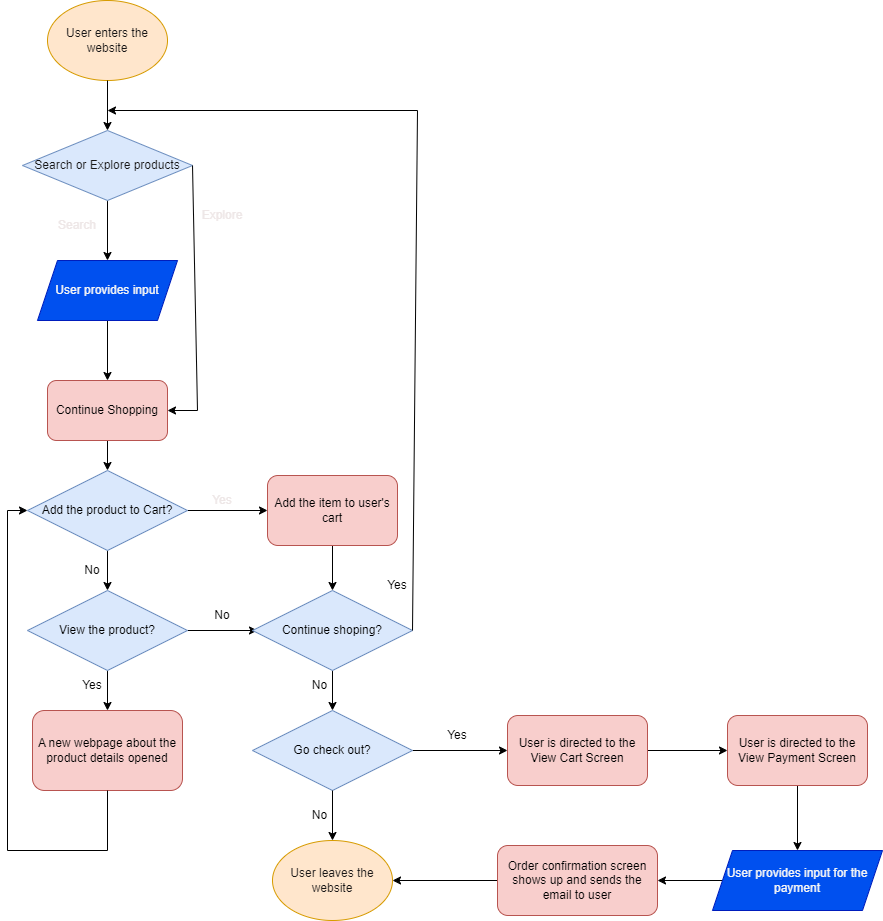

The diagram above was exported from draw.io. Its source (the exported page's mxGraphModel, read from the mxfile embedded in the PNG):
<mxGraphModel dx="917" dy="774" grid="1" gridSize="10" guides="1" tooltips="1" connect="1" arrows="1" fold="1" page="1" pageScale="1" pageWidth="850" pageHeight="1100" math="0" shadow="0">
  <root>
    <mxCell id="0" />
    <mxCell id="1" parent="0" />
    <mxCell id="2" value="User enters the website" style="ellipse;whiteSpace=wrap;html=1;fillColor=#ffe6cc;strokeColor=#d79b00;fontColor=#181616;" parent="1" vertex="1">
      <mxGeometry x="60" y="50" width="120" height="80" as="geometry" />
    </mxCell>
    <mxCell id="5" value="" style="edgeStyle=none;html=1;exitX=0.5;exitY=1;exitDx=0;exitDy=0;fontColor=#171616;" parent="1" source="3" edge="1">
      <mxGeometry relative="1" as="geometry">
        <mxPoint x="120" y="310" as="targetPoint" />
      </mxGeometry>
    </mxCell>
    <mxCell id="3" value="Search or Explore products" style="rhombus;whiteSpace=wrap;html=1;fillColor=#dae8fc;strokeColor=#6c8ebf;fontColor=#171616;" parent="1" vertex="1">
      <mxGeometry x="35" y="180" width="170" height="70" as="geometry" />
    </mxCell>
    <mxCell id="4" value="" style="endArrow=classic;html=1;fontColor=#171616;exitX=0.5;exitY=1;exitDx=0;exitDy=0;" parent="1" source="2" target="3" edge="1">
      <mxGeometry width="50" height="50" relative="1" as="geometry">
        <mxPoint x="180" y="90" as="sourcePoint" />
        <mxPoint x="230" y="40" as="targetPoint" />
      </mxGeometry>
    </mxCell>
    <mxCell id="11" style="edgeStyle=none;html=1;exitX=0.5;exitY=1;exitDx=0;exitDy=0;entryX=0.5;entryY=0;entryDx=0;entryDy=0;fontColor=#eee7e7;" parent="1" target="10" edge="1">
      <mxGeometry relative="1" as="geometry">
        <mxPoint x="120" y="370" as="sourcePoint" />
      </mxGeometry>
    </mxCell>
    <mxCell id="9" value="Search" style="text;html=1;strokeColor=none;fillColor=none;align=center;verticalAlign=middle;whiteSpace=wrap;rounded=0;fontColor=#eee7e7;" parent="1" vertex="1">
      <mxGeometry x="60" y="260" width="60" height="30" as="geometry" />
    </mxCell>
    <mxCell id="20" style="edgeStyle=none;html=1;exitX=0.5;exitY=1;exitDx=0;exitDy=0;entryX=0.5;entryY=0;entryDx=0;entryDy=0;fontColor=#eee7e7;" parent="1" source="10" target="19" edge="1">
      <mxGeometry relative="1" as="geometry" />
    </mxCell>
    <mxCell id="10" value="Continue Shopping" style="rounded=1;whiteSpace=wrap;html=1;fillColor=#f8cecc;strokeColor=#b85450;fontColor=#000000;" parent="1" vertex="1">
      <mxGeometry x="60" y="430" width="120" height="60" as="geometry" />
    </mxCell>
    <mxCell id="18" value="Explore" style="text;html=1;strokeColor=none;fillColor=none;align=center;verticalAlign=middle;whiteSpace=wrap;rounded=0;fontColor=#eee7e7;" parent="1" vertex="1">
      <mxGeometry x="205" y="250" width="60" height="30" as="geometry" />
    </mxCell>
    <mxCell id="25" style="edgeStyle=none;html=1;exitX=0.5;exitY=1;exitDx=0;exitDy=0;entryX=0.5;entryY=0;entryDx=0;entryDy=0;" parent="1" source="19" target="24" edge="1">
      <mxGeometry relative="1" as="geometry" />
    </mxCell>
    <mxCell id="69" style="edgeStyle=none;html=1;exitX=1;exitY=0.5;exitDx=0;exitDy=0;fontColor=#000000;" edge="1" parent="1" source="19" target="23">
      <mxGeometry relative="1" as="geometry" />
    </mxCell>
    <mxCell id="19" value="Add the product to Cart?" style="rhombus;whiteSpace=wrap;html=1;fillColor=#dae8fc;strokeColor=#6c8ebf;fontColor=#000000;" parent="1" vertex="1">
      <mxGeometry x="40" y="520" width="160" height="80" as="geometry" />
    </mxCell>
    <mxCell id="22" value="Yes" style="text;html=1;strokeColor=none;fillColor=none;align=center;verticalAlign=middle;whiteSpace=wrap;rounded=0;fontColor=#eee7e7;" parent="1" vertex="1">
      <mxGeometry x="205" y="535" width="60" height="30" as="geometry" />
    </mxCell>
    <mxCell id="70" style="edgeStyle=none;html=1;exitX=0.5;exitY=1;exitDx=0;exitDy=0;entryX=0.5;entryY=0;entryDx=0;entryDy=0;fontColor=#000000;" edge="1" parent="1" source="23" target="29">
      <mxGeometry relative="1" as="geometry" />
    </mxCell>
    <mxCell id="23" value="Add the item to user's cart" style="rounded=1;whiteSpace=wrap;html=1;fillColor=#f8cecc;strokeColor=#b85450;fontColor=#000000;" parent="1" vertex="1">
      <mxGeometry x="280" y="525" width="130" height="70" as="geometry" />
    </mxCell>
    <mxCell id="28" style="edgeStyle=none;html=1;exitX=1;exitY=0.5;exitDx=0;exitDy=0;" parent="1" source="24" edge="1">
      <mxGeometry relative="1" as="geometry">
        <mxPoint x="270" y="680" as="targetPoint" />
      </mxGeometry>
    </mxCell>
    <mxCell id="31" style="edgeStyle=none;html=1;exitX=0.5;exitY=1;exitDx=0;exitDy=0;entryX=0.5;entryY=0;entryDx=0;entryDy=0;" parent="1" source="24" target="30" edge="1">
      <mxGeometry relative="1" as="geometry" />
    </mxCell>
    <mxCell id="24" value="View the product?" style="rhombus;whiteSpace=wrap;html=1;fillColor=#dae8fc;strokeColor=#6c8ebf;fontColor=#000000;" parent="1" vertex="1">
      <mxGeometry x="40" y="640" width="160" height="80" as="geometry" />
    </mxCell>
    <mxCell id="26" value="No" style="text;html=1;strokeColor=none;fillColor=none;align=center;verticalAlign=middle;whiteSpace=wrap;rounded=0;" parent="1" vertex="1">
      <mxGeometry x="70" y="600" width="70" height="40" as="geometry" />
    </mxCell>
    <mxCell id="40" style="edgeStyle=none;html=1;exitX=0.5;exitY=1;exitDx=0;exitDy=0;" parent="1" source="29" edge="1">
      <mxGeometry relative="1" as="geometry">
        <mxPoint x="345" y="760" as="targetPoint" />
      </mxGeometry>
    </mxCell>
    <mxCell id="29" value="Continue shoping?" style="rhombus;whiteSpace=wrap;html=1;fillColor=#dae8fc;strokeColor=#6c8ebf;labelBackgroundColor=none;fontColor=#000000;" parent="1" vertex="1">
      <mxGeometry x="265" y="640" width="160" height="80" as="geometry" />
    </mxCell>
    <mxCell id="30" value="A new webpage about the product details opened" style="rounded=1;whiteSpace=wrap;html=1;fillColor=#f8cecc;strokeColor=#b85450;fontColor=#000000;" parent="1" vertex="1">
      <mxGeometry x="45" y="760" width="150" height="80" as="geometry" />
    </mxCell>
    <mxCell id="32" value="Yes" style="text;html=1;strokeColor=none;fillColor=none;align=center;verticalAlign=middle;whiteSpace=wrap;rounded=0;" parent="1" vertex="1">
      <mxGeometry x="75" y="720" width="60" height="30" as="geometry" />
    </mxCell>
    <mxCell id="33" value="No" style="text;html=1;strokeColor=none;fillColor=none;align=center;verticalAlign=middle;whiteSpace=wrap;rounded=0;" parent="1" vertex="1">
      <mxGeometry x="205" y="650" width="60" height="30" as="geometry" />
    </mxCell>
    <mxCell id="35" value="" style="endArrow=none;html=1;exitX=1;exitY=0.5;exitDx=0;exitDy=0;" parent="1" source="29" edge="1">
      <mxGeometry width="50" height="50" relative="1" as="geometry">
        <mxPoint x="400" y="510" as="sourcePoint" />
        <mxPoint x="430" y="160" as="targetPoint" />
      </mxGeometry>
    </mxCell>
    <mxCell id="36" value="" style="endArrow=classic;html=1;" parent="1" edge="1">
      <mxGeometry width="50" height="50" relative="1" as="geometry">
        <mxPoint x="430" y="160" as="sourcePoint" />
        <mxPoint x="120" y="160" as="targetPoint" />
      </mxGeometry>
    </mxCell>
    <mxCell id="37" value="Yes" style="text;html=1;strokeColor=none;fillColor=none;align=center;verticalAlign=middle;whiteSpace=wrap;rounded=0;" parent="1" vertex="1">
      <mxGeometry x="380" y="620" width="60" height="30" as="geometry" />
    </mxCell>
    <mxCell id="38" value="" style="endArrow=none;html=1;entryX=1;entryY=0.5;entryDx=0;entryDy=0;" parent="1" target="3" edge="1">
      <mxGeometry width="50" height="50" relative="1" as="geometry">
        <mxPoint x="210" y="460" as="sourcePoint" />
        <mxPoint x="210" y="220" as="targetPoint" />
      </mxGeometry>
    </mxCell>
    <mxCell id="39" value="" style="endArrow=classic;html=1;entryX=1;entryY=0.5;entryDx=0;entryDy=0;" parent="1" target="10" edge="1">
      <mxGeometry width="50" height="50" relative="1" as="geometry">
        <mxPoint x="210" y="460" as="sourcePoint" />
        <mxPoint x="450" y="460" as="targetPoint" />
      </mxGeometry>
    </mxCell>
    <mxCell id="41" value="User leaves the website" style="ellipse;whiteSpace=wrap;html=1;fillColor=#ffe6cc;strokeColor=#d79b00;fontColor=#181616;" parent="1" vertex="1">
      <mxGeometry x="285" y="890" width="120" height="80" as="geometry" />
    </mxCell>
    <mxCell id="42" value="No" style="text;html=1;strokeColor=none;fillColor=none;align=center;verticalAlign=middle;whiteSpace=wrap;rounded=0;" parent="1" vertex="1">
      <mxGeometry x="305" y="720" width="55" height="30" as="geometry" />
    </mxCell>
    <mxCell id="46" style="edgeStyle=none;html=1;exitX=1;exitY=0.5;exitDx=0;exitDy=0;" parent="1" source="43" edge="1">
      <mxGeometry relative="1" as="geometry">
        <mxPoint x="520" y="800" as="targetPoint" />
      </mxGeometry>
    </mxCell>
    <mxCell id="43" value="Go check out?" style="rhombus;whiteSpace=wrap;html=1;fillColor=#dae8fc;strokeColor=#6c8ebf;labelBackgroundColor=none;fontColor=#000000;" parent="1" vertex="1">
      <mxGeometry x="265" y="760" width="160" height="80" as="geometry" />
    </mxCell>
    <mxCell id="44" value="No" style="text;html=1;strokeColor=none;fillColor=none;align=center;verticalAlign=middle;whiteSpace=wrap;rounded=0;" parent="1" vertex="1">
      <mxGeometry x="305" y="850" width="55" height="30" as="geometry" />
    </mxCell>
    <mxCell id="45" style="edgeStyle=none;html=1;entryX=0.5;entryY=0;entryDx=0;entryDy=0;exitX=0.5;exitY=1;exitDx=0;exitDy=0;" parent="1" source="43" target="41" edge="1">
      <mxGeometry relative="1" as="geometry">
        <mxPoint x="355" y="770" as="targetPoint" />
        <mxPoint x="390" y="730" as="sourcePoint" />
      </mxGeometry>
    </mxCell>
    <mxCell id="47" value="Yes" style="text;html=1;strokeColor=none;fillColor=none;align=center;verticalAlign=middle;whiteSpace=wrap;rounded=0;" parent="1" vertex="1">
      <mxGeometry x="440" y="770" width="60" height="30" as="geometry" />
    </mxCell>
    <mxCell id="55" style="edgeStyle=none;html=1;exitX=1;exitY=0.5;exitDx=0;exitDy=0;entryX=0;entryY=0.5;entryDx=0;entryDy=0;" parent="1" source="48" target="54" edge="1">
      <mxGeometry relative="1" as="geometry" />
    </mxCell>
    <mxCell id="48" value="User is directed to the View Cart Screen" style="rounded=1;whiteSpace=wrap;html=1;fillColor=#f8cecc;strokeColor=#b85450;fontColor=#000000;" parent="1" vertex="1">
      <mxGeometry x="520" y="765" width="140" height="70" as="geometry" />
    </mxCell>
    <mxCell id="50" value="" style="endArrow=none;html=1;entryX=0.5;entryY=1;entryDx=0;entryDy=0;" parent="1" target="30" edge="1">
      <mxGeometry width="50" height="50" relative="1" as="geometry">
        <mxPoint x="120" y="900" as="sourcePoint" />
        <mxPoint x="450" y="730" as="targetPoint" />
      </mxGeometry>
    </mxCell>
    <mxCell id="51" value="" style="endArrow=none;html=1;" parent="1" edge="1">
      <mxGeometry width="50" height="50" relative="1" as="geometry">
        <mxPoint x="20" y="900" as="sourcePoint" />
        <mxPoint x="120" y="900" as="targetPoint" />
      </mxGeometry>
    </mxCell>
    <mxCell id="52" value="" style="endArrow=none;html=1;" parent="1" edge="1">
      <mxGeometry width="50" height="50" relative="1" as="geometry">
        <mxPoint x="20" y="900" as="sourcePoint" />
        <mxPoint x="20" y="560" as="targetPoint" />
      </mxGeometry>
    </mxCell>
    <mxCell id="53" value="" style="endArrow=classic;html=1;entryX=0;entryY=0.5;entryDx=0;entryDy=0;" parent="1" target="19" edge="1">
      <mxGeometry width="50" height="50" relative="1" as="geometry">
        <mxPoint x="20" y="560" as="sourcePoint" />
        <mxPoint x="450" y="730" as="targetPoint" />
      </mxGeometry>
    </mxCell>
    <mxCell id="62" style="edgeStyle=none;html=1;exitX=0.5;exitY=1;exitDx=0;exitDy=0;entryX=0.5;entryY=0;entryDx=0;entryDy=0;" parent="1" source="54" target="60" edge="1">
      <mxGeometry relative="1" as="geometry" />
    </mxCell>
    <mxCell id="54" value="User is directed to the View Payment Screen" style="rounded=1;whiteSpace=wrap;html=1;fillColor=#f8cecc;strokeColor=#b85450;fontColor=#000000;" parent="1" vertex="1">
      <mxGeometry x="740" y="765" width="140" height="70" as="geometry" />
    </mxCell>
    <mxCell id="59" value="&lt;span style=&quot;color: rgb(245, 245, 245);&quot;&gt;User provides input&lt;/span&gt;" style="shape=parallelogram;perimeter=parallelogramPerimeter;whiteSpace=wrap;html=1;fixedSize=1;fillColor=#0050ef;strokeColor=#001DBC;fontColor=#ffffff;" parent="1" vertex="1">
      <mxGeometry x="50" y="310" width="140" height="60" as="geometry" />
    </mxCell>
    <mxCell id="64" style="edgeStyle=none;html=1;exitX=0;exitY=0.5;exitDx=0;exitDy=0;entryX=1;entryY=0.5;entryDx=0;entryDy=0;" parent="1" source="60" target="63" edge="1">
      <mxGeometry relative="1" as="geometry" />
    </mxCell>
    <mxCell id="60" value="&lt;span style=&quot;color: rgb(245, 245, 245);&quot;&gt;User provides input for the payment&lt;/span&gt;" style="shape=parallelogram;perimeter=parallelogramPerimeter;whiteSpace=wrap;html=1;fixedSize=1;fillColor=#0050ef;fontColor=#ffffff;strokeColor=#001DBC;" parent="1" vertex="1">
      <mxGeometry x="725" y="900" width="170" height="60" as="geometry" />
    </mxCell>
    <mxCell id="65" style="edgeStyle=none;html=1;exitX=0;exitY=0.5;exitDx=0;exitDy=0;entryX=1;entryY=0.5;entryDx=0;entryDy=0;" parent="1" source="63" target="41" edge="1">
      <mxGeometry relative="1" as="geometry" />
    </mxCell>
    <mxCell id="63" value="Order confirmation screen shows up and sends the email to user" style="rounded=1;whiteSpace=wrap;html=1;fillColor=#f8cecc;strokeColor=#b85450;fontColor=#000000;" parent="1" vertex="1">
      <mxGeometry x="510" y="895" width="160" height="70" as="geometry" />
    </mxCell>
  </root>
</mxGraphModel>